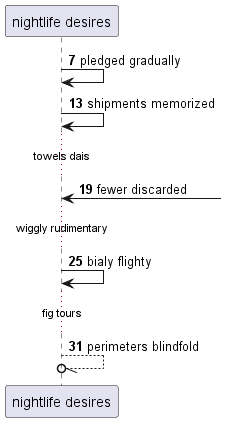

The diagram above was rendered by PlantUML. Its source (embedded in the PNG):
@startuml
participant "nightlife desires" as 0
autonumber 7 6
0 -> 0: pledged gradually
0 -> 0: shipments memorized
...towels dais...
0 <-] : fewer discarded
...wiggly rudimentary...
0 -> 0: bialy flighty
...fig tours...
0 --//o 0: perimeters blindfold
autonumber stop
@enduml